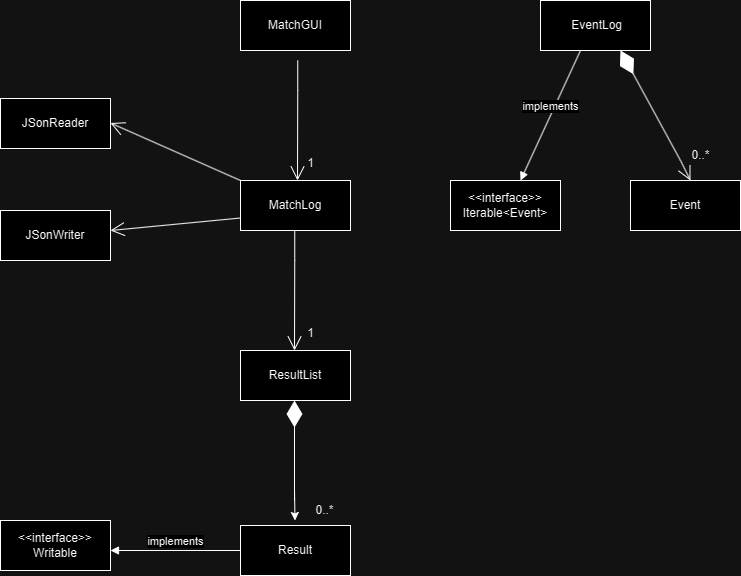

The diagram above was exported from draw.io. Its source (the exported page's mxGraphModel, read from the mxfile embedded in the PNG):
<mxGraphModel dx="1186" dy="1152" grid="1" gridSize="10" guides="1" tooltips="1" connect="1" arrows="1" fold="1" page="1" pageScale="1" pageWidth="827" pageHeight="1169" math="0" shadow="0">
  <root>
    <mxCell id="0" />
    <mxCell id="1" parent="0" />
    <mxCell id="5ztcYFR03BTgT9Rnn79k-11" value="&amp;nbsp;EventLog" style="rounded=0;whiteSpace=wrap;html=1;" vertex="1" parent="1">
      <mxGeometry x="610" y="60" width="110" height="50" as="geometry" />
    </mxCell>
    <mxCell id="5ztcYFR03BTgT9Rnn79k-34" value="" style="endArrow=diamondThin;endFill=1;endSize=24;html=1;rounded=0;" edge="1" parent="1">
      <mxGeometry width="160" relative="1" as="geometry">
        <mxPoint x="750" y="220" as="sourcePoint" />
        <mxPoint x="690" y="110" as="targetPoint" />
      </mxGeometry>
    </mxCell>
    <mxCell id="5ztcYFR03BTgT9Rnn79k-39" value="" style="endArrow=open;endFill=1;endSize=12;html=1;rounded=0;" edge="1" parent="1">
      <mxGeometry width="160" relative="1" as="geometry">
        <mxPoint x="750" y="220" as="sourcePoint" />
        <mxPoint x="760" y="240" as="targetPoint" />
      </mxGeometry>
    </mxCell>
    <mxCell id="5ztcYFR03BTgT9Rnn79k-40" value="Event" style="rounded=0;whiteSpace=wrap;html=1;" vertex="1" parent="1">
      <mxGeometry x="700" y="240" width="110" height="50" as="geometry" />
    </mxCell>
    <mxCell id="5ztcYFR03BTgT9Rnn79k-41" value="0..*" style="text;html=1;align=center;verticalAlign=middle;resizable=0;points=[];autosize=1;strokeColor=none;fillColor=none;" vertex="1" parent="1">
      <mxGeometry x="750" y="200" width="40" height="30" as="geometry" />
    </mxCell>
    <mxCell id="5ztcYFR03BTgT9Rnn79k-46" value="implements" style="html=1;verticalAlign=bottom;endArrow=block;curved=0;rounded=0;fontSize=11;" edge="1" parent="1">
      <mxGeometry width="80" relative="1" as="geometry">
        <mxPoint x="650" y="110" as="sourcePoint" />
        <mxPoint x="590" y="240" as="targetPoint" />
      </mxGeometry>
    </mxCell>
    <mxCell id="5ztcYFR03BTgT9Rnn79k-47" value="&amp;lt;&amp;lt;interface&amp;gt;&amp;gt;&lt;div&gt;Iterable&amp;lt;Event&amp;gt;&lt;/div&gt;" style="rounded=0;whiteSpace=wrap;html=1;" vertex="1" parent="1">
      <mxGeometry x="520" y="240" width="110" height="50" as="geometry" />
    </mxCell>
    <mxCell id="5ztcYFR03BTgT9Rnn79k-48" value="MatchGUI" style="rounded=0;whiteSpace=wrap;html=1;" vertex="1" parent="1">
      <mxGeometry x="310" y="60" width="110" height="50" as="geometry" />
    </mxCell>
    <mxCell id="5ztcYFR03BTgT9Rnn79k-49" value="" style="endArrow=open;endFill=1;endSize=12;html=1;rounded=0;" edge="1" parent="1">
      <mxGeometry width="160" relative="1" as="geometry">
        <mxPoint x="367.25" y="120" as="sourcePoint" />
        <mxPoint x="367" y="240" as="targetPoint" />
        <Array as="points">
          <mxPoint x="367.25" y="150" />
        </Array>
      </mxGeometry>
    </mxCell>
    <mxCell id="5ztcYFR03BTgT9Rnn79k-50" value="MatchLog" style="rounded=0;whiteSpace=wrap;html=1;" vertex="1" parent="1">
      <mxGeometry x="310" y="240" width="110" height="50" as="geometry" />
    </mxCell>
    <mxCell id="5ztcYFR03BTgT9Rnn79k-51" value="1" style="text;html=1;align=center;verticalAlign=middle;resizable=0;points=[];autosize=1;strokeColor=none;fillColor=none;" vertex="1" parent="1">
      <mxGeometry x="365" y="208" width="30" height="30" as="geometry" />
    </mxCell>
    <mxCell id="5ztcYFR03BTgT9Rnn79k-60" value="" style="endArrow=open;endFill=1;endSize=12;html=1;rounded=0;" edge="1" parent="1">
      <mxGeometry width="160" relative="1" as="geometry">
        <mxPoint x="364.25" y="290" as="sourcePoint" />
        <mxPoint x="364" y="410" as="targetPoint" />
        <Array as="points">
          <mxPoint x="364.25" y="320" />
        </Array>
      </mxGeometry>
    </mxCell>
    <mxCell id="5ztcYFR03BTgT9Rnn79k-61" value="ResultList" style="rounded=0;whiteSpace=wrap;html=1;" vertex="1" parent="1">
      <mxGeometry x="310" y="410" width="110" height="50" as="geometry" />
    </mxCell>
    <mxCell id="5ztcYFR03BTgT9Rnn79k-62" value="1" style="text;html=1;align=center;verticalAlign=middle;resizable=0;points=[];autosize=1;strokeColor=none;fillColor=none;" vertex="1" parent="1">
      <mxGeometry x="365" y="378" width="30" height="30" as="geometry" />
    </mxCell>
    <mxCell id="5ztcYFR03BTgT9Rnn79k-65" value="Result" style="rounded=0;whiteSpace=wrap;html=1;" vertex="1" parent="1">
      <mxGeometry x="310" y="585" width="110" height="50" as="geometry" />
    </mxCell>
    <mxCell id="5ztcYFR03BTgT9Rnn79k-66" value="0..*" style="text;html=1;align=center;verticalAlign=middle;resizable=0;points=[];autosize=1;strokeColor=none;fillColor=none;" vertex="1" parent="1">
      <mxGeometry x="374" y="555" width="40" height="30" as="geometry" />
    </mxCell>
    <mxCell id="5ztcYFR03BTgT9Rnn79k-67" value="" style="endArrow=diamondThin;endFill=1;endSize=24;html=1;rounded=0;" edge="1" parent="1">
      <mxGeometry width="160" relative="1" as="geometry">
        <mxPoint x="364" y="560" as="sourcePoint" />
        <mxPoint x="364" y="460" as="targetPoint" />
      </mxGeometry>
    </mxCell>
    <mxCell id="5ztcYFR03BTgT9Rnn79k-69" value="" style="endArrow=classic;html=1;rounded=0;" edge="1" parent="1">
      <mxGeometry width="50" height="50" relative="1" as="geometry">
        <mxPoint x="364" y="550" as="sourcePoint" />
        <mxPoint x="364.5" y="580" as="targetPoint" />
      </mxGeometry>
    </mxCell>
    <mxCell id="5ztcYFR03BTgT9Rnn79k-73" value="JSonWriter" style="rounded=0;whiteSpace=wrap;html=1;" vertex="1" parent="1">
      <mxGeometry x="70" y="270" width="110" height="50" as="geometry" />
    </mxCell>
    <mxCell id="5ztcYFR03BTgT9Rnn79k-74" value="JSonReader" style="rounded=0;whiteSpace=wrap;html=1;" vertex="1" parent="1">
      <mxGeometry x="70" y="158" width="110" height="50" as="geometry" />
    </mxCell>
    <mxCell id="5ztcYFR03BTgT9Rnn79k-76" value="" style="endArrow=open;endFill=1;endSize=12;html=1;rounded=0;exitX=0;exitY=0;exitDx=0;exitDy=0;" edge="1" parent="1" source="5ztcYFR03BTgT9Rnn79k-50">
      <mxGeometry width="160" relative="1" as="geometry">
        <mxPoint x="310" y="183" as="sourcePoint" />
        <mxPoint x="180" y="182.5" as="targetPoint" />
        <Array as="points" />
      </mxGeometry>
    </mxCell>
    <mxCell id="5ztcYFR03BTgT9Rnn79k-78" value="" style="endArrow=open;endFill=1;endSize=12;html=1;rounded=0;exitX=0;exitY=0.75;exitDx=0;exitDy=0;" edge="1" parent="1" source="5ztcYFR03BTgT9Rnn79k-50">
      <mxGeometry width="160" relative="1" as="geometry">
        <mxPoint x="310" y="347.5" as="sourcePoint" />
        <mxPoint x="180" y="290" as="targetPoint" />
        <Array as="points" />
      </mxGeometry>
    </mxCell>
    <mxCell id="5ztcYFR03BTgT9Rnn79k-79" value="&lt;div&gt;&amp;lt;&amp;lt;interface&amp;gt;&amp;gt;&lt;/div&gt;Writable" style="rounded=0;whiteSpace=wrap;html=1;" vertex="1" parent="1">
      <mxGeometry x="70" y="580" width="110" height="50" as="geometry" />
    </mxCell>
    <mxCell id="5ztcYFR03BTgT9Rnn79k-80" value="implements" style="html=1;verticalAlign=bottom;endArrow=block;curved=0;rounded=0;fontSize=11;exitX=0;exitY=0.5;exitDx=0;exitDy=0;" edge="1" parent="1" source="5ztcYFR03BTgT9Rnn79k-65">
      <mxGeometry width="80" relative="1" as="geometry">
        <mxPoint x="300" y="610" as="sourcePoint" />
        <mxPoint x="180" y="610" as="targetPoint" />
      </mxGeometry>
    </mxCell>
  </root>
</mxGraphModel>